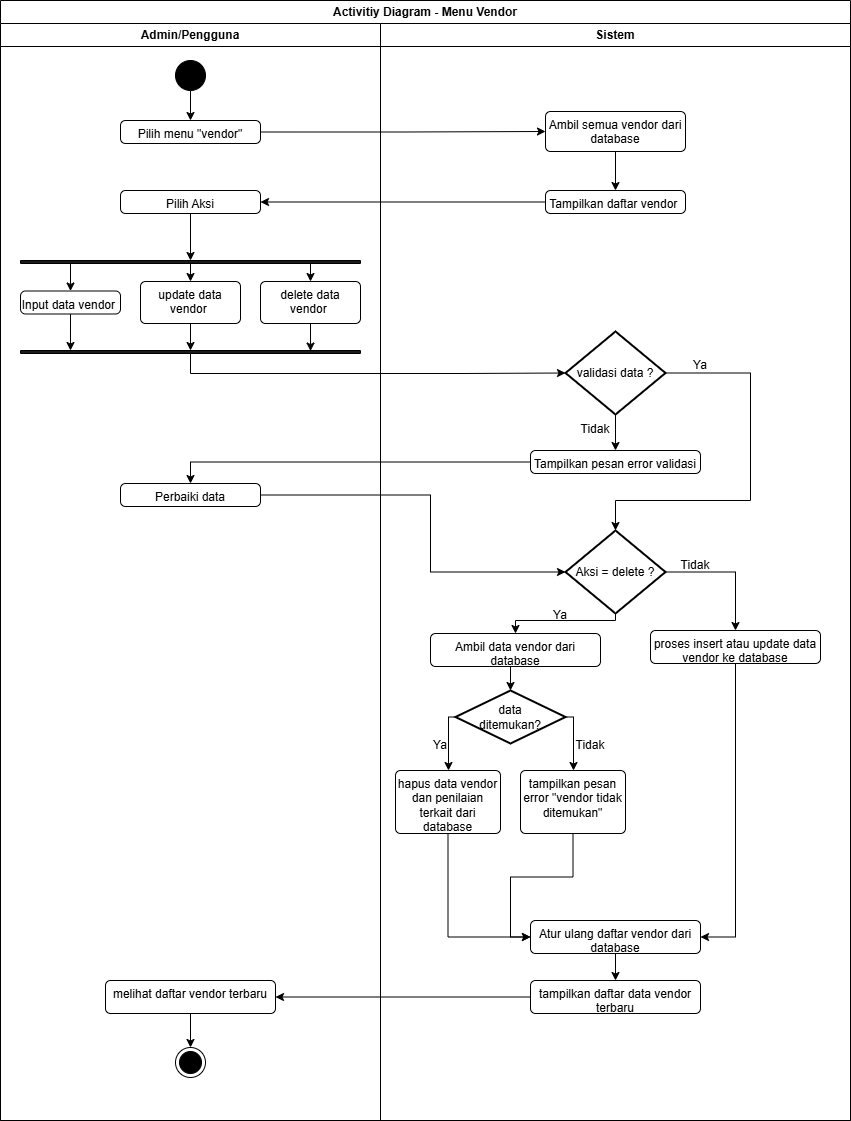

The diagram above was exported from draw.io. Its source (the exported page's mxGraphModel, read from the mxfile embedded in the PNG):
<mxGraphModel dx="1688" dy="937" grid="1" gridSize="10" guides="1" tooltips="1" connect="1" arrows="1" fold="1" page="1" pageScale="1" pageWidth="3300" pageHeight="4681" math="0" shadow="0">
  <root>
    <mxCell id="0" />
    <mxCell id="1" parent="0" />
    <mxCell id="YjtggXfacvfRq70HjCMA-53" parent="1" style="swimlane;whiteSpace=wrap;html=1;" value="Activitiy Diagram - Menu Vendor" vertex="1">
      <mxGeometry height="1120" width="850" x="1420" y="1270" as="geometry" />
    </mxCell>
    <mxCell id="YjtggXfacvfRq70HjCMA-54" parent="YjtggXfacvfRq70HjCMA-53" style="swimlane;whiteSpace=wrap;html=1;" value="Admin/Pengguna" vertex="1">
      <mxGeometry height="1097" width="380" y="23" as="geometry" />
    </mxCell>
    <mxCell id="YjtggXfacvfRq70HjCMA-55" parent="YjtggXfacvfRq70HjCMA-54" style="ellipse;html=1;shape=endState;fillColor=strokeColor;" value="" vertex="1">
      <mxGeometry height="30" width="30" x="175" y="1024" as="geometry" />
    </mxCell>
    <mxCell id="YjtggXfacvfRq70HjCMA-111" edge="1" parent="YjtggXfacvfRq70HjCMA-54" source="YjtggXfacvfRq70HjCMA-56" style="edgeStyle=orthogonalEdgeStyle;rounded=0;orthogonalLoop=1;jettySize=auto;html=1;exitX=0.5;exitY=1;exitDx=0;exitDy=0;entryX=0.5;entryY=0;entryDx=0;entryDy=0;" target="YjtggXfacvfRq70HjCMA-57">
      <mxGeometry relative="1" as="geometry" />
    </mxCell>
    <mxCell id="YjtggXfacvfRq70HjCMA-56" parent="YjtggXfacvfRq70HjCMA-54" style="ellipse;fillColor=strokeColor;html=1;" value="" vertex="1">
      <mxGeometry height="30" width="30" x="175" y="37" as="geometry" />
    </mxCell>
    <mxCell id="YjtggXfacvfRq70HjCMA-57" parent="YjtggXfacvfRq70HjCMA-54" style="html=1;align=center;verticalAlign=top;rounded=1;absoluteArcSize=1;arcSize=10;dashed=0;whiteSpace=wrap;" value="Pilih menu &quot;vendor&quot;" vertex="1">
      <mxGeometry height="23" width="140" x="120" y="97" as="geometry" />
    </mxCell>
    <mxCell id="YjtggXfacvfRq70HjCMA-58" edge="1" parent="YjtggXfacvfRq70HjCMA-54" source="YjtggXfacvfRq70HjCMA-61" style="edgeStyle=orthogonalEdgeStyle;rounded=0;orthogonalLoop=1;jettySize=auto;html=1;exitX=0.25;exitY=1;exitDx=0;exitDy=0;entryX=0.5;entryY=0;entryDx=0;entryDy=0;" target="YjtggXfacvfRq70HjCMA-64">
      <mxGeometry relative="1" as="geometry">
        <Array as="points">
          <mxPoint x="70" y="240" />
        </Array>
      </mxGeometry>
    </mxCell>
    <mxCell id="YjtggXfacvfRq70HjCMA-59" edge="1" parent="YjtggXfacvfRq70HjCMA-54" source="YjtggXfacvfRq70HjCMA-61" style="edgeStyle=orthogonalEdgeStyle;rounded=0;orthogonalLoop=1;jettySize=auto;html=1;exitX=0.5;exitY=0;exitDx=0;exitDy=0;entryX=0.5;entryY=0;entryDx=0;entryDy=0;" target="YjtggXfacvfRq70HjCMA-66">
      <mxGeometry relative="1" as="geometry" />
    </mxCell>
    <mxCell id="YjtggXfacvfRq70HjCMA-60" edge="1" parent="YjtggXfacvfRq70HjCMA-54" source="YjtggXfacvfRq70HjCMA-61" style="edgeStyle=orthogonalEdgeStyle;rounded=0;orthogonalLoop=1;jettySize=auto;html=1;exitX=0.75;exitY=1;exitDx=0;exitDy=0;entryX=0.5;entryY=0;entryDx=0;entryDy=0;" target="YjtggXfacvfRq70HjCMA-67">
      <mxGeometry relative="1" as="geometry" />
    </mxCell>
    <mxCell id="YjtggXfacvfRq70HjCMA-61" parent="YjtggXfacvfRq70HjCMA-54" style="rounded=1;whiteSpace=wrap;html=1;fillColor=#1A1A1A;" value="" vertex="1">
      <mxGeometry height="3" width="340" x="20" y="237" as="geometry" />
    </mxCell>
    <mxCell id="YjtggXfacvfRq70HjCMA-62" edge="1" parent="YjtggXfacvfRq70HjCMA-54" source="YjtggXfacvfRq70HjCMA-63" style="edgeStyle=orthogonalEdgeStyle;rounded=0;orthogonalLoop=1;jettySize=auto;html=1;exitX=0.5;exitY=1;exitDx=0;exitDy=0;entryX=0.5;entryY=0;entryDx=0;entryDy=0;" target="YjtggXfacvfRq70HjCMA-61">
      <mxGeometry relative="1" as="geometry" />
    </mxCell>
    <mxCell id="YjtggXfacvfRq70HjCMA-63" parent="YjtggXfacvfRq70HjCMA-54" style="html=1;align=center;verticalAlign=top;rounded=1;absoluteArcSize=1;arcSize=10;dashed=0;whiteSpace=wrap;" value="Pilih Aksi" vertex="1">
      <mxGeometry height="23" width="140" x="120" y="167" as="geometry" />
    </mxCell>
    <mxCell id="YjtggXfacvfRq70HjCMA-64" parent="YjtggXfacvfRq70HjCMA-54" style="html=1;align=center;verticalAlign=top;rounded=1;absoluteArcSize=1;arcSize=10;dashed=0;whiteSpace=wrap;" value="Input data vendor&amp;nbsp;" vertex="1">
      <mxGeometry height="23" width="100" x="20" y="267.5" as="geometry" />
    </mxCell>
    <mxCell id="YjtggXfacvfRq70HjCMA-65" edge="1" parent="YjtggXfacvfRq70HjCMA-54" source="YjtggXfacvfRq70HjCMA-66" style="edgeStyle=orthogonalEdgeStyle;rounded=0;orthogonalLoop=1;jettySize=auto;html=1;exitX=0.5;exitY=1;exitDx=0;exitDy=0;entryX=0.5;entryY=0;entryDx=0;entryDy=0;" target="YjtggXfacvfRq70HjCMA-68">
      <mxGeometry relative="1" as="geometry" />
    </mxCell>
    <mxCell id="YjtggXfacvfRq70HjCMA-66" parent="YjtggXfacvfRq70HjCMA-54" style="html=1;align=center;verticalAlign=top;rounded=1;absoluteArcSize=1;arcSize=10;dashed=0;whiteSpace=wrap;" value="update data vendor&amp;nbsp;" vertex="1">
      <mxGeometry height="42" width="100" x="140" y="258" as="geometry" />
    </mxCell>
    <mxCell id="YjtggXfacvfRq70HjCMA-67" parent="YjtggXfacvfRq70HjCMA-54" style="html=1;align=center;verticalAlign=top;rounded=1;absoluteArcSize=1;arcSize=10;dashed=0;whiteSpace=wrap;" value="delete data vendor&amp;nbsp;" vertex="1">
      <mxGeometry height="42" width="100" x="260" y="258" as="geometry" />
    </mxCell>
    <mxCell id="YjtggXfacvfRq70HjCMA-68" parent="YjtggXfacvfRq70HjCMA-54" style="rounded=1;whiteSpace=wrap;html=1;fillColor=#1A1A1A;" value="" vertex="1">
      <mxGeometry height="3" width="340" x="20" y="327" as="geometry" />
    </mxCell>
    <mxCell id="YjtggXfacvfRq70HjCMA-69" parent="YjtggXfacvfRq70HjCMA-54" style="html=1;align=center;verticalAlign=top;rounded=1;absoluteArcSize=1;arcSize=10;dashed=0;whiteSpace=wrap;" value="Perbaiki data" vertex="1">
      <mxGeometry height="23" width="140" x="120" y="460" as="geometry" />
    </mxCell>
    <mxCell id="YjtggXfacvfRq70HjCMA-70" edge="1" parent="YjtggXfacvfRq70HjCMA-54" source="YjtggXfacvfRq70HjCMA-71" style="edgeStyle=orthogonalEdgeStyle;rounded=0;orthogonalLoop=1;jettySize=auto;html=1;exitX=0.5;exitY=1;exitDx=0;exitDy=0;entryX=0.5;entryY=0;entryDx=0;entryDy=0;" target="YjtggXfacvfRq70HjCMA-55">
      <mxGeometry relative="1" as="geometry" />
    </mxCell>
    <mxCell id="YjtggXfacvfRq70HjCMA-71" parent="YjtggXfacvfRq70HjCMA-54" style="html=1;align=center;verticalAlign=top;rounded=1;absoluteArcSize=1;arcSize=10;dashed=0;whiteSpace=wrap;" value="melihat daftar vendor terbaru" vertex="1">
      <mxGeometry height="33" width="170" x="105" y="957" as="geometry" />
    </mxCell>
    <mxCell id="YjtggXfacvfRq70HjCMA-72" edge="1" parent="YjtggXfacvfRq70HjCMA-54" source="YjtggXfacvfRq70HjCMA-67" style="edgeStyle=orthogonalEdgeStyle;rounded=0;orthogonalLoop=1;jettySize=auto;html=1;exitX=0.5;exitY=1;exitDx=0;exitDy=0;entryX=0.853;entryY=0.185;entryDx=0;entryDy=0;entryPerimeter=0;" target="YjtggXfacvfRq70HjCMA-68">
      <mxGeometry relative="1" as="geometry" />
    </mxCell>
    <mxCell id="YjtggXfacvfRq70HjCMA-73" edge="1" parent="YjtggXfacvfRq70HjCMA-54" source="YjtggXfacvfRq70HjCMA-64" style="edgeStyle=orthogonalEdgeStyle;rounded=0;orthogonalLoop=1;jettySize=auto;html=1;exitX=0.5;exitY=1;exitDx=0;exitDy=0;entryX=0.147;entryY=0;entryDx=0;entryDy=0;entryPerimeter=0;" target="YjtggXfacvfRq70HjCMA-68">
      <mxGeometry relative="1" as="geometry">
        <mxPoint x="70" y="307" as="targetPoint" />
      </mxGeometry>
    </mxCell>
    <mxCell id="YjtggXfacvfRq70HjCMA-74" parent="YjtggXfacvfRq70HjCMA-53" style="swimlane;whiteSpace=wrap;html=1;" value="Sistem" vertex="1">
      <mxGeometry height="1097" width="470" x="380" y="23" as="geometry" />
    </mxCell>
    <mxCell id="YjtggXfacvfRq70HjCMA-75" edge="1" parent="YjtggXfacvfRq70HjCMA-74" source="YjtggXfacvfRq70HjCMA-76" style="edgeStyle=orthogonalEdgeStyle;rounded=0;orthogonalLoop=1;jettySize=auto;html=1;exitX=0.5;exitY=1;exitDx=0;exitDy=0;entryX=0.5;entryY=0;entryDx=0;entryDy=0;" target="YjtggXfacvfRq70HjCMA-77">
      <mxGeometry relative="1" as="geometry" />
    </mxCell>
    <mxCell id="YjtggXfacvfRq70HjCMA-76" parent="YjtggXfacvfRq70HjCMA-74" style="html=1;align=center;verticalAlign=top;rounded=1;absoluteArcSize=1;arcSize=10;dashed=0;whiteSpace=wrap;" value="Ambil semua vendor dari database" vertex="1">
      <mxGeometry height="40" width="140" x="165" y="88" as="geometry" />
    </mxCell>
    <mxCell id="YjtggXfacvfRq70HjCMA-77" parent="YjtggXfacvfRq70HjCMA-74" style="html=1;align=center;verticalAlign=top;rounded=1;absoluteArcSize=1;arcSize=10;dashed=0;whiteSpace=wrap;" value="Tampilkan daftar vendor&amp;nbsp;" vertex="1">
      <mxGeometry height="23" width="140" x="165" y="167" as="geometry" />
    </mxCell>
    <mxCell id="YjtggXfacvfRq70HjCMA-78" edge="1" parent="YjtggXfacvfRq70HjCMA-74" source="YjtggXfacvfRq70HjCMA-79" style="edgeStyle=orthogonalEdgeStyle;rounded=0;orthogonalLoop=1;jettySize=auto;html=1;exitX=0.5;exitY=1;exitDx=0;exitDy=0;exitPerimeter=0;entryX=0.5;entryY=0;entryDx=0;entryDy=0;" target="YjtggXfacvfRq70HjCMA-83">
      <mxGeometry relative="1" as="geometry" />
    </mxCell>
    <mxCell id="YjtggXfacvfRq70HjCMA-79" parent="YjtggXfacvfRq70HjCMA-74" style="strokeWidth=2;html=1;shape=mxgraph.flowchart.decision;whiteSpace=wrap;" value="validasi data ?" vertex="1">
      <mxGeometry height="83" width="100" x="185" y="308" as="geometry" />
    </mxCell>
    <mxCell id="YjtggXfacvfRq70HjCMA-80" edge="1" parent="YjtggXfacvfRq70HjCMA-74" source="YjtggXfacvfRq70HjCMA-82" style="edgeStyle=orthogonalEdgeStyle;rounded=0;orthogonalLoop=1;jettySize=auto;html=1;exitX=1;exitY=0.5;exitDx=0;exitDy=0;exitPerimeter=0;entryX=0.5;entryY=0;entryDx=0;entryDy=0;" target="YjtggXfacvfRq70HjCMA-92">
      <mxGeometry relative="1" as="geometry" />
    </mxCell>
    <mxCell id="YjtggXfacvfRq70HjCMA-81" edge="1" parent="YjtggXfacvfRq70HjCMA-74" source="YjtggXfacvfRq70HjCMA-82" style="edgeStyle=orthogonalEdgeStyle;rounded=0;orthogonalLoop=1;jettySize=auto;html=1;exitX=0.5;exitY=1;exitDx=0;exitDy=0;exitPerimeter=0;entryX=0.5;entryY=0;entryDx=0;entryDy=0;" target="YjtggXfacvfRq70HjCMA-87">
      <mxGeometry relative="1" as="geometry">
        <Array as="points">
          <mxPoint x="235" y="597" />
          <mxPoint x="135" y="597" />
        </Array>
      </mxGeometry>
    </mxCell>
    <mxCell id="YjtggXfacvfRq70HjCMA-82" parent="YjtggXfacvfRq70HjCMA-74" style="strokeWidth=2;html=1;shape=mxgraph.flowchart.decision;whiteSpace=wrap;" value="Aksi = delete ?" vertex="1">
      <mxGeometry height="83" width="100" x="185" y="507" as="geometry" />
    </mxCell>
    <mxCell id="YjtggXfacvfRq70HjCMA-83" parent="YjtggXfacvfRq70HjCMA-74" style="html=1;align=center;verticalAlign=top;rounded=1;absoluteArcSize=1;arcSize=10;dashed=0;whiteSpace=wrap;" value="Tampilkan pesan error validasi" vertex="1">
      <mxGeometry height="23" width="170" x="150" y="427" as="geometry" />
    </mxCell>
    <mxCell id="YjtggXfacvfRq70HjCMA-84" edge="1" parent="YjtggXfacvfRq70HjCMA-74" source="YjtggXfacvfRq70HjCMA-86" style="edgeStyle=orthogonalEdgeStyle;rounded=0;orthogonalLoop=1;jettySize=auto;html=1;exitX=0;exitY=0.5;exitDx=0;exitDy=0;exitPerimeter=0;" target="YjtggXfacvfRq70HjCMA-89">
      <mxGeometry relative="1" as="geometry">
        <Array as="points">
          <mxPoint x="68" y="694" />
        </Array>
      </mxGeometry>
    </mxCell>
    <mxCell id="YjtggXfacvfRq70HjCMA-85" edge="1" parent="YjtggXfacvfRq70HjCMA-74" source="YjtggXfacvfRq70HjCMA-86" style="edgeStyle=orthogonalEdgeStyle;rounded=0;orthogonalLoop=1;jettySize=auto;html=1;exitX=1;exitY=0.5;exitDx=0;exitDy=0;exitPerimeter=0;" target="YjtggXfacvfRq70HjCMA-90">
      <mxGeometry relative="1" as="geometry">
        <Array as="points">
          <mxPoint x="193" y="694" />
        </Array>
      </mxGeometry>
    </mxCell>
    <mxCell id="YjtggXfacvfRq70HjCMA-86" parent="YjtggXfacvfRq70HjCMA-74" style="strokeWidth=2;html=1;shape=mxgraph.flowchart.decision;whiteSpace=wrap;" value="data&lt;div&gt;ditemukan?&lt;/div&gt;" vertex="1">
      <mxGeometry height="53" width="110" x="75" y="667" as="geometry" />
    </mxCell>
    <mxCell id="YjtggXfacvfRq70HjCMA-87" parent="YjtggXfacvfRq70HjCMA-74" style="html=1;align=center;verticalAlign=top;rounded=1;absoluteArcSize=1;arcSize=10;dashed=0;whiteSpace=wrap;" value="Ambil data vendor dari database" vertex="1">
      <mxGeometry height="33" width="170" x="50" y="610" as="geometry" />
    </mxCell>
    <mxCell id="YjtggXfacvfRq70HjCMA-88" edge="1" parent="YjtggXfacvfRq70HjCMA-74" source="YjtggXfacvfRq70HjCMA-89" style="edgeStyle=orthogonalEdgeStyle;rounded=0;orthogonalLoop=1;jettySize=auto;html=1;exitX=0.5;exitY=1;exitDx=0;exitDy=0;entryX=0;entryY=0.5;entryDx=0;entryDy=0;" target="YjtggXfacvfRq70HjCMA-94">
      <mxGeometry relative="1" as="geometry" />
    </mxCell>
    <mxCell id="YjtggXfacvfRq70HjCMA-89" parent="YjtggXfacvfRq70HjCMA-74" style="html=1;align=center;verticalAlign=top;rounded=1;absoluteArcSize=1;arcSize=10;dashed=0;whiteSpace=wrap;" value="hapus data vendor dan penilaian terkait dari database" vertex="1">
      <mxGeometry height="63" width="105" x="15" y="747" as="geometry" />
    </mxCell>
    <mxCell id="YjtggXfacvfRq70HjCMA-112" edge="1" parent="YjtggXfacvfRq70HjCMA-74" source="YjtggXfacvfRq70HjCMA-90" style="edgeStyle=orthogonalEdgeStyle;rounded=0;orthogonalLoop=1;jettySize=auto;html=1;exitX=0.5;exitY=1;exitDx=0;exitDy=0;entryX=0;entryY=0.5;entryDx=0;entryDy=0;" target="YjtggXfacvfRq70HjCMA-94">
      <mxGeometry relative="1" as="geometry" />
    </mxCell>
    <mxCell id="YjtggXfacvfRq70HjCMA-90" parent="YjtggXfacvfRq70HjCMA-74" style="html=1;align=center;verticalAlign=top;rounded=1;absoluteArcSize=1;arcSize=10;dashed=0;whiteSpace=wrap;" value="tampilkan pesan error &quot;vendor tidak ditemukan&quot;" vertex="1">
      <mxGeometry height="63" width="105" x="140" y="747" as="geometry" />
    </mxCell>
    <mxCell id="YjtggXfacvfRq70HjCMA-91" edge="1" parent="YjtggXfacvfRq70HjCMA-74" source="YjtggXfacvfRq70HjCMA-92" style="edgeStyle=orthogonalEdgeStyle;rounded=0;orthogonalLoop=1;jettySize=auto;html=1;exitX=0.5;exitY=1;exitDx=0;exitDy=0;entryX=1;entryY=0.5;entryDx=0;entryDy=0;" target="YjtggXfacvfRq70HjCMA-94">
      <mxGeometry relative="1" as="geometry" />
    </mxCell>
    <mxCell id="YjtggXfacvfRq70HjCMA-92" parent="YjtggXfacvfRq70HjCMA-74" style="html=1;align=center;verticalAlign=top;rounded=1;absoluteArcSize=1;arcSize=10;dashed=0;whiteSpace=wrap;" value="proses insert atau update data vendor ke database" vertex="1">
      <mxGeometry height="33" width="170" x="270" y="607" as="geometry" />
    </mxCell>
    <mxCell id="YjtggXfacvfRq70HjCMA-93" edge="1" parent="YjtggXfacvfRq70HjCMA-74" source="YjtggXfacvfRq70HjCMA-94" style="edgeStyle=orthogonalEdgeStyle;rounded=0;orthogonalLoop=1;jettySize=auto;html=1;exitX=0.5;exitY=1;exitDx=0;exitDy=0;entryX=0.5;entryY=0;entryDx=0;entryDy=0;" target="YjtggXfacvfRq70HjCMA-95">
      <mxGeometry relative="1" as="geometry" />
    </mxCell>
    <mxCell id="YjtggXfacvfRq70HjCMA-94" parent="YjtggXfacvfRq70HjCMA-74" style="html=1;align=center;verticalAlign=top;rounded=1;absoluteArcSize=1;arcSize=10;dashed=0;whiteSpace=wrap;" value="Atur ulang daftar vendor dari database" vertex="1">
      <mxGeometry height="33" width="170" x="150" y="897" as="geometry" />
    </mxCell>
    <mxCell id="YjtggXfacvfRq70HjCMA-95" parent="YjtggXfacvfRq70HjCMA-74" style="html=1;align=center;verticalAlign=top;rounded=1;absoluteArcSize=1;arcSize=10;dashed=0;whiteSpace=wrap;" value="tampilkan daftar data vendor terbaru" vertex="1">
      <mxGeometry height="33" width="170" x="150" y="957" as="geometry" />
    </mxCell>
    <mxCell id="YjtggXfacvfRq70HjCMA-96" edge="1" parent="YjtggXfacvfRq70HjCMA-74" source="YjtggXfacvfRq70HjCMA-79" style="edgeStyle=orthogonalEdgeStyle;rounded=0;orthogonalLoop=1;jettySize=auto;html=1;exitX=1;exitY=0.5;exitDx=0;exitDy=0;exitPerimeter=0;entryX=0.5;entryY=0;entryDx=0;entryDy=0;entryPerimeter=0;" target="YjtggXfacvfRq70HjCMA-82">
      <mxGeometry relative="1" as="geometry">
        <Array as="points">
          <mxPoint x="370" y="349" />
          <mxPoint x="370" y="477" />
          <mxPoint x="235" y="477" />
        </Array>
      </mxGeometry>
    </mxCell>
    <mxCell id="YjtggXfacvfRq70HjCMA-97" edge="1" parent="YjtggXfacvfRq70HjCMA-74" source="YjtggXfacvfRq70HjCMA-87" style="edgeStyle=orthogonalEdgeStyle;rounded=0;orthogonalLoop=1;jettySize=auto;html=1;exitX=0.5;exitY=1;exitDx=0;exitDy=0;entryX=0.5;entryY=0;entryDx=0;entryDy=0;entryPerimeter=0;" target="YjtggXfacvfRq70HjCMA-86">
      <mxGeometry relative="1" as="geometry" />
    </mxCell>
    <mxCell id="YjtggXfacvfRq70HjCMA-98" parent="YjtggXfacvfRq70HjCMA-74" style="text;html=1;whiteSpace=wrap;strokeColor=none;fillColor=none;align=center;verticalAlign=middle;rounded=0;" value="Ya" vertex="1">
      <mxGeometry height="30" width="60" x="290" y="327" as="geometry" />
    </mxCell>
    <mxCell id="YjtggXfacvfRq70HjCMA-99" parent="YjtggXfacvfRq70HjCMA-74" style="text;html=1;whiteSpace=wrap;strokeColor=none;fillColor=none;align=center;verticalAlign=middle;rounded=0;" value="Tidak" vertex="1">
      <mxGeometry height="30" width="60" x="185" y="391" as="geometry" />
    </mxCell>
    <mxCell id="YjtggXfacvfRq70HjCMA-100" parent="YjtggXfacvfRq70HjCMA-74" style="text;html=1;whiteSpace=wrap;strokeColor=none;fillColor=none;align=center;verticalAlign=middle;rounded=0;" value="Tidak" vertex="1">
      <mxGeometry height="30" width="60" x="285" y="527" as="geometry" />
    </mxCell>
    <mxCell id="YjtggXfacvfRq70HjCMA-101" parent="YjtggXfacvfRq70HjCMA-74" style="text;html=1;whiteSpace=wrap;strokeColor=none;fillColor=none;align=center;verticalAlign=middle;rounded=0;" value="Ya" vertex="1">
      <mxGeometry height="30" width="60" x="150" y="577" as="geometry" />
    </mxCell>
    <mxCell id="YjtggXfacvfRq70HjCMA-102" parent="YjtggXfacvfRq70HjCMA-74" style="text;html=1;whiteSpace=wrap;strokeColor=none;fillColor=none;align=center;verticalAlign=middle;rounded=0;" value="Tidak" vertex="1">
      <mxGeometry height="30" width="60" x="180" y="707" as="geometry" />
    </mxCell>
    <mxCell id="YjtggXfacvfRq70HjCMA-103" parent="YjtggXfacvfRq70HjCMA-74" style="text;html=1;whiteSpace=wrap;strokeColor=none;fillColor=none;align=center;verticalAlign=middle;rounded=0;" value="Ya" vertex="1">
      <mxGeometry height="30" width="60" x="30" y="707" as="geometry" />
    </mxCell>
    <mxCell id="YjtggXfacvfRq70HjCMA-105" edge="1" parent="YjtggXfacvfRq70HjCMA-53" source="YjtggXfacvfRq70HjCMA-57" style="edgeStyle=orthogonalEdgeStyle;rounded=0;orthogonalLoop=1;jettySize=auto;html=1;exitX=1;exitY=0.5;exitDx=0;exitDy=0;entryX=0;entryY=0.5;entryDx=0;entryDy=0;" target="YjtggXfacvfRq70HjCMA-76">
      <mxGeometry relative="1" as="geometry" />
    </mxCell>
    <mxCell id="YjtggXfacvfRq70HjCMA-106" edge="1" parent="YjtggXfacvfRq70HjCMA-53" source="YjtggXfacvfRq70HjCMA-77" style="edgeStyle=orthogonalEdgeStyle;rounded=0;orthogonalLoop=1;jettySize=auto;html=1;exitX=0;exitY=0.5;exitDx=0;exitDy=0;entryX=1;entryY=0.5;entryDx=0;entryDy=0;" target="YjtggXfacvfRq70HjCMA-63">
      <mxGeometry relative="1" as="geometry" />
    </mxCell>
    <mxCell id="YjtggXfacvfRq70HjCMA-107" edge="1" parent="YjtggXfacvfRq70HjCMA-53" source="YjtggXfacvfRq70HjCMA-68" style="edgeStyle=orthogonalEdgeStyle;rounded=0;orthogonalLoop=1;jettySize=auto;html=1;exitX=0.5;exitY=1;exitDx=0;exitDy=0;entryX=0;entryY=0.5;entryDx=0;entryDy=0;entryPerimeter=0;" target="YjtggXfacvfRq70HjCMA-79">
      <mxGeometry relative="1" as="geometry" />
    </mxCell>
    <mxCell id="YjtggXfacvfRq70HjCMA-108" edge="1" parent="YjtggXfacvfRq70HjCMA-53" source="YjtggXfacvfRq70HjCMA-83" style="edgeStyle=orthogonalEdgeStyle;rounded=0;orthogonalLoop=1;jettySize=auto;html=1;exitX=0;exitY=0.5;exitDx=0;exitDy=0;entryX=0.5;entryY=0;entryDx=0;entryDy=0;" target="YjtggXfacvfRq70HjCMA-69">
      <mxGeometry relative="1" as="geometry" />
    </mxCell>
    <mxCell id="YjtggXfacvfRq70HjCMA-109" edge="1" parent="YjtggXfacvfRq70HjCMA-53" source="YjtggXfacvfRq70HjCMA-69" style="edgeStyle=orthogonalEdgeStyle;rounded=0;orthogonalLoop=1;jettySize=auto;html=1;exitX=1;exitY=0.5;exitDx=0;exitDy=0;entryX=0;entryY=0.5;entryDx=0;entryDy=0;entryPerimeter=0;" target="YjtggXfacvfRq70HjCMA-82">
      <mxGeometry relative="1" as="geometry">
        <Array as="points">
          <mxPoint x="430" y="495" />
          <mxPoint x="430" y="571" />
        </Array>
      </mxGeometry>
    </mxCell>
    <mxCell id="YjtggXfacvfRq70HjCMA-110" edge="1" parent="YjtggXfacvfRq70HjCMA-53" source="YjtggXfacvfRq70HjCMA-95" style="edgeStyle=orthogonalEdgeStyle;rounded=0;orthogonalLoop=1;jettySize=auto;html=1;exitX=0;exitY=0.5;exitDx=0;exitDy=0;entryX=1;entryY=0.5;entryDx=0;entryDy=0;" target="YjtggXfacvfRq70HjCMA-71">
      <mxGeometry relative="1" as="geometry" />
    </mxCell>
  </root>
</mxGraphModel>